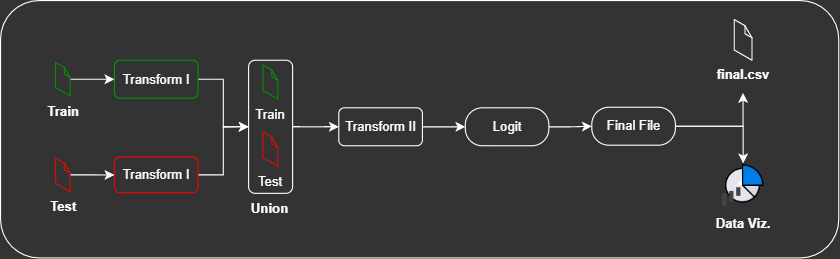

The diagram above was exported from draw.io. Its source (the exported page's mxGraphModel, read from the mxfile embedded in the PNG):
<mxGraphModel dx="1112" dy="513" grid="0" gridSize="10" guides="1" tooltips="1" connect="1" arrows="1" fold="1" page="1" pageScale="1" pageWidth="1390" pageHeight="980" background="#333333" math="0" shadow="0">
  <root>
    <mxCell id="0" />
    <mxCell id="1" parent="0" />
    <mxCell id="FnKdb0Ss0nyudTm_Zmtc-5" style="edgeStyle=orthogonalEdgeStyle;rounded=0;orthogonalLoop=1;jettySize=auto;html=1;exitX=1;exitY=0.5;exitDx=0;exitDy=0;entryX=0;entryY=0.5;entryDx=0;entryDy=0;strokeColor=#FFFFFF;labelBackgroundColor=none;" edge="1" parent="1" source="KnDDyKKX2kYE5RtL7e_P-1" target="FnKdb0Ss0nyudTm_Zmtc-1">
      <mxGeometry relative="1" as="geometry" />
    </mxCell>
    <mxCell id="KnDDyKKX2kYE5RtL7e_P-1" value="Transform I" style="rounded=1;whiteSpace=wrap;html=1;fillColor=none;strokeColor=#009900;fontColor=#FFFFFF;labelBackgroundColor=none;" vertex="1" parent="1">
      <mxGeometry x="582.5" y="535.25" width="76" height="34.5" as="geometry" />
    </mxCell>
    <mxCell id="FnKdb0Ss0nyudTm_Zmtc-6" style="edgeStyle=orthogonalEdgeStyle;rounded=0;orthogonalLoop=1;jettySize=auto;html=1;exitX=1;exitY=0.5;exitDx=0;exitDy=0;entryX=0;entryY=0.5;entryDx=0;entryDy=0;strokeColor=#FFFFFF;labelBackgroundColor=none;" edge="1" parent="1" source="hA-AHIBUOdKeNPxQHRFD-1" target="FnKdb0Ss0nyudTm_Zmtc-1">
      <mxGeometry relative="1" as="geometry" />
    </mxCell>
    <mxCell id="hA-AHIBUOdKeNPxQHRFD-1" value="Transform I" style="rounded=1;whiteSpace=wrap;html=1;fillColor=none;strokeColor=#FF0000;fontColor=#FFFFFF;labelBackgroundColor=none;" vertex="1" parent="1">
      <mxGeometry x="582.5" y="623.25" width="76" height="32.5" as="geometry" />
    </mxCell>
    <mxCell id="EDshpyR5mL3orfG99USG-3" value="" style="edgeStyle=orthogonalEdgeStyle;rounded=0;orthogonalLoop=1;jettySize=auto;html=1;strokeColor=#FFFFFF;labelBackgroundColor=none;" edge="1" parent="1" source="EDshpyR5mL3orfG99USG-1" target="KnDDyKKX2kYE5RtL7e_P-1">
      <mxGeometry relative="1" as="geometry" />
    </mxCell>
    <mxCell id="EDshpyR5mL3orfG99USG-1" value="Train" style="verticalLabelPosition=bottom;html=1;verticalAlign=top;strokeWidth=1;align=center;outlineConnect=0;dashed=0;outlineConnect=0;shape=mxgraph.aws3d.file;aspect=fixed;strokeColor=#009900;fillColor=none;shadow=0;fontColor=#FFFFFF;fontStyle=1;labelBackgroundColor=none;" vertex="1" parent="1">
      <mxGeometry x="529" y="537.3199999999999" width="13.25" height="30.37" as="geometry" />
    </mxCell>
    <mxCell id="OArtOTUgXq1ST0vpzheM-3" value="" style="edgeStyle=orthogonalEdgeStyle;rounded=0;orthogonalLoop=1;jettySize=auto;html=1;strokeColor=#FFFFFF;labelBackgroundColor=none;" edge="1" parent="1" source="FnKdb0Ss0nyudTm_Zmtc-1" target="OArtOTUgXq1ST0vpzheM-2">
      <mxGeometry relative="1" as="geometry" />
    </mxCell>
    <mxCell id="FnKdb0Ss0nyudTm_Zmtc-1" value="" style="rounded=1;whiteSpace=wrap;html=1;fillColor=none;strokeColor=#FFFFFF;fontColor=#FFFFFF;labelBackgroundColor=none;" vertex="1" parent="1">
      <mxGeometry x="704.5" y="535.25" width="40" height="121" as="geometry" />
    </mxCell>
    <mxCell id="FnKdb0Ss0nyudTm_Zmtc-2" value="Train" style="verticalLabelPosition=bottom;html=1;verticalAlign=top;strokeWidth=1;align=center;outlineConnect=0;dashed=0;outlineConnect=0;shape=mxgraph.aws3d.file;aspect=fixed;strokeColor=#009900;fillColor=none;shadow=0;fontColor=#FFFFFF;fontStyle=0;labelBackgroundColor=none;" vertex="1" parent="1">
      <mxGeometry x="717.5" y="539.5" width="13.52" height="31" as="geometry" />
    </mxCell>
    <mxCell id="FnKdb0Ss0nyudTm_Zmtc-4" value="Test" style="verticalLabelPosition=bottom;html=1;verticalAlign=top;strokeWidth=1;align=center;outlineConnect=0;dashed=0;outlineConnect=0;shape=mxgraph.aws3d.file;aspect=fixed;strokeColor=#FF0000;fillColor=none;shadow=0;fontColor=#FFFFFF;fontStyle=0;labelBackgroundColor=none;" vertex="1" parent="1">
      <mxGeometry x="717.5" y="600.5" width="13.52" height="31" as="geometry" />
    </mxCell>
    <mxCell id="FVskjyzLfugTWfYX8GL--2" value="" style="edgeStyle=orthogonalEdgeStyle;rounded=0;orthogonalLoop=1;jettySize=auto;html=1;strokeColor=#FFFFFF;labelBackgroundColor=none;" edge="1" parent="1" source="OArtOTUgXq1ST0vpzheM-2" target="FVskjyzLfugTWfYX8GL--1">
      <mxGeometry relative="1" as="geometry" />
    </mxCell>
    <mxCell id="OArtOTUgXq1ST0vpzheM-2" value="Transform II" style="rounded=1;whiteSpace=wrap;html=1;fillColor=none;strokeColor=#FFFFFF;fontColor=#FFFFFF;labelBackgroundColor=none;" vertex="1" parent="1">
      <mxGeometry x="786.5" y="578.5" width="76" height="34.5" as="geometry" />
    </mxCell>
    <mxCell id="KFbhQFX9BDyvmTYAQgw1-1" value="" style="edgeStyle=orthogonalEdgeStyle;rounded=0;orthogonalLoop=1;jettySize=auto;html=1;strokeColor=#FFFFFF;labelBackgroundColor=none;" edge="1" parent="1" source="FVskjyzLfugTWfYX8GL--1" target="FVskjyzLfugTWfYX8GL--3">
      <mxGeometry relative="1" as="geometry" />
    </mxCell>
    <mxCell id="FVskjyzLfugTWfYX8GL--1" value="Logit" style="rounded=1;whiteSpace=wrap;html=1;fillColor=none;strokeColor=#FFFFFF;fontColor=#FFFFFF;arcSize=45;labelBackgroundColor=none;" vertex="1" parent="1">
      <mxGeometry x="901.5" y="578.5" width="76" height="34.5" as="geometry" />
    </mxCell>
    <mxCell id="KFbhQFX9BDyvmTYAQgw1-9" value="" style="edgeStyle=orthogonalEdgeStyle;rounded=0;orthogonalLoop=1;jettySize=auto;html=1;labelBackgroundColor=none;fontColor=#FFFFFF;strokeColor=#FFFFFF;" edge="1" parent="1" source="FVskjyzLfugTWfYX8GL--3" target="KFbhQFX9BDyvmTYAQgw1-8">
      <mxGeometry relative="1" as="geometry" />
    </mxCell>
    <mxCell id="KFbhQFX9BDyvmTYAQgw1-15" style="edgeStyle=orthogonalEdgeStyle;rounded=0;orthogonalLoop=1;jettySize=auto;html=1;exitX=1;exitY=0.5;exitDx=0;exitDy=0;strokeColor=#FFFFFF;" edge="1" parent="1" source="FVskjyzLfugTWfYX8GL--3">
      <mxGeometry relative="1" as="geometry">
        <mxPoint x="1154" y="565" as="targetPoint" />
      </mxGeometry>
    </mxCell>
    <mxCell id="FVskjyzLfugTWfYX8GL--3" value="Final File" style="rounded=1;whiteSpace=wrap;html=1;fillColor=none;strokeColor=#FFFFFF;fontColor=#FFFFFF;arcSize=45;labelBackgroundColor=none;" vertex="1" parent="1">
      <mxGeometry x="1016.5" y="578" width="76" height="34.5" as="geometry" />
    </mxCell>
    <mxCell id="KFbhQFX9BDyvmTYAQgw1-2" value="Union" style="text;html=1;strokeColor=none;fillColor=none;align=center;verticalAlign=middle;whiteSpace=wrap;rounded=0;fontColor=#FFFFFF;fontStyle=1;labelBackgroundColor=none;" vertex="1" parent="1">
      <mxGeometry x="694.26" y="656.25" width="60" height="30" as="geometry" />
    </mxCell>
    <mxCell id="KFbhQFX9BDyvmTYAQgw1-3" value="final.csv" style="verticalLabelPosition=bottom;html=1;verticalAlign=top;strokeWidth=1;align=center;outlineConnect=0;dashed=0;outlineConnect=0;shape=mxgraph.aws3d.file;aspect=fixed;strokeColor=#FFFFFF;fillColor=none;shadow=0;fontColor=#FFFFFF;fontStyle=1;labelBackgroundColor=none;" vertex="1" parent="1">
      <mxGeometry x="1145.9999999999998" y="498.28" width="16.13" height="36.97" as="geometry" />
    </mxCell>
    <mxCell id="KFbhQFX9BDyvmTYAQgw1-5" value="" style="edgeStyle=orthogonalEdgeStyle;rounded=0;orthogonalLoop=1;jettySize=auto;html=1;strokeColor=#FFFFFF;labelBackgroundColor=none;" edge="1" parent="1" source="KFbhQFX9BDyvmTYAQgw1-4" target="hA-AHIBUOdKeNPxQHRFD-1">
      <mxGeometry relative="1" as="geometry" />
    </mxCell>
    <mxCell id="KFbhQFX9BDyvmTYAQgw1-4" value="Test" style="verticalLabelPosition=bottom;html=1;verticalAlign=top;strokeWidth=1;align=center;outlineConnect=0;dashed=0;outlineConnect=0;shape=mxgraph.aws3d.file;aspect=fixed;strokeColor=#FF0000;fillColor=none;shadow=0;fontColor=#FFFFFF;fontStyle=1;labelBackgroundColor=none;" vertex="1" parent="1">
      <mxGeometry x="529" y="624.3199999999999" width="13.25" height="30.37" as="geometry" />
    </mxCell>
    <mxCell id="KFbhQFX9BDyvmTYAQgw1-8" value="Data Viz." style="shape=image;html=1;verticalAlign=top;verticalLabelPosition=bottom;labelBackgroundColor=none;imageAspect=0;aspect=fixed;image=https://cdn4.iconfinder.com/data/icons/success-filloutline/64/chart-analysis-analytics-data_analytics-pie-128.png;imageBorder=none;fontColor=#FFFFFF;fontStyle=1" vertex="1" parent="1">
      <mxGeometry x="1133.69" y="629" width="40.75" height="40.75" as="geometry" />
    </mxCell>
    <mxCell id="KFbhQFX9BDyvmTYAQgw1-17" value="" style="rounded=1;whiteSpace=wrap;html=1;fillColor=none;strokeColor=#FFFFFF;" vertex="1" parent="1">
      <mxGeometry x="479" y="481" width="762" height="234" as="geometry" />
    </mxCell>
  </root>
</mxGraphModel>